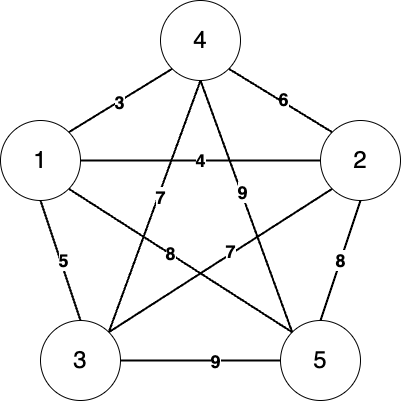

The diagram above was exported from draw.io. Its source (the exported page's mxGraphModel, read from the mxfile embedded in the PNG):
<mxGraphModel dx="491" dy="1118" grid="1" gridSize="10" guides="1" tooltips="1" connect="1" arrows="1" fold="1" page="1" pageScale="1" pageWidth="827" pageHeight="1169" math="0" shadow="0">
  <root>
    <mxCell id="0" />
    <mxCell id="1" parent="0" />
    <mxCell id="hukCyjpPwdJhrBFeNAHS-1" value="&lt;font style=&quot;font-size: 24px;&quot;&gt;1&lt;/font&gt;" style="ellipse;whiteSpace=wrap;html=1;aspect=fixed;" vertex="1" parent="1">
      <mxGeometry x="240" y="200" width="80" height="80" as="geometry" />
    </mxCell>
    <mxCell id="hukCyjpPwdJhrBFeNAHS-2" value="&lt;span style=&quot;font-size: 24px;&quot;&gt;4&lt;/span&gt;" style="ellipse;whiteSpace=wrap;html=1;aspect=fixed;" vertex="1" parent="1">
      <mxGeometry x="400" y="80" width="80" height="80" as="geometry" />
    </mxCell>
    <mxCell id="hukCyjpPwdJhrBFeNAHS-3" value="&lt;font style=&quot;font-size: 24px;&quot;&gt;2&lt;/font&gt;" style="ellipse;whiteSpace=wrap;html=1;aspect=fixed;" vertex="1" parent="1">
      <mxGeometry x="560" y="200" width="80" height="80" as="geometry" />
    </mxCell>
    <mxCell id="hukCyjpPwdJhrBFeNAHS-4" value="&lt;font style=&quot;font-size: 24px;&quot;&gt;5&lt;/font&gt;" style="ellipse;whiteSpace=wrap;html=1;aspect=fixed;" vertex="1" parent="1">
      <mxGeometry x="520" y="400" width="80" height="80" as="geometry" />
    </mxCell>
    <mxCell id="hukCyjpPwdJhrBFeNAHS-5" value="&lt;font style=&quot;font-size: 24px;&quot;&gt;3&lt;/font&gt;" style="ellipse;whiteSpace=wrap;html=1;aspect=fixed;" vertex="1" parent="1">
      <mxGeometry x="280" y="400" width="80" height="80" as="geometry" />
    </mxCell>
    <mxCell id="hukCyjpPwdJhrBFeNAHS-11" value="" style="endArrow=none;html=1;rounded=0;entryX=0;entryY=0.5;entryDx=0;entryDy=0;exitX=1;exitY=0.5;exitDx=0;exitDy=0;strokeWidth=2;" edge="1" parent="1" source="hukCyjpPwdJhrBFeNAHS-5" target="hukCyjpPwdJhrBFeNAHS-4">
      <mxGeometry width="50" height="50" relative="1" as="geometry">
        <mxPoint x="410" y="530" as="sourcePoint" />
        <mxPoint x="460" y="480" as="targetPoint" />
      </mxGeometry>
    </mxCell>
    <mxCell id="hukCyjpPwdJhrBFeNAHS-28" value="&lt;b&gt;&lt;font style=&quot;font-size: 18px;&quot;&gt;9&lt;/font&gt;&lt;/b&gt;" style="edgeLabel;html=1;align=center;verticalAlign=middle;resizable=0;points=[];" vertex="1" connectable="0" parent="hukCyjpPwdJhrBFeNAHS-11">
      <mxGeometry x="0.1681" relative="1" as="geometry">
        <mxPoint as="offset" />
      </mxGeometry>
    </mxCell>
    <mxCell id="hukCyjpPwdJhrBFeNAHS-13" value="" style="endArrow=none;html=1;rounded=0;entryX=1;entryY=0;entryDx=0;entryDy=0;strokeWidth=2;exitX=0;exitY=1;exitDx=0;exitDy=0;" edge="1" parent="1" source="hukCyjpPwdJhrBFeNAHS-2" target="hukCyjpPwdJhrBFeNAHS-1">
      <mxGeometry width="50" height="50" relative="1" as="geometry">
        <mxPoint x="403" y="149" as="sourcePoint" />
        <mxPoint x="570" y="490" as="targetPoint" />
      </mxGeometry>
    </mxCell>
    <mxCell id="hukCyjpPwdJhrBFeNAHS-25" value="&lt;b&gt;&lt;font style=&quot;font-size: 18px;&quot;&gt;3&lt;/font&gt;&lt;/b&gt;" style="edgeLabel;html=1;align=center;verticalAlign=middle;resizable=0;points=[];" vertex="1" connectable="0" parent="hukCyjpPwdJhrBFeNAHS-13">
      <mxGeometry x="0.0468" relative="1" as="geometry">
        <mxPoint as="offset" />
      </mxGeometry>
    </mxCell>
    <mxCell id="hukCyjpPwdJhrBFeNAHS-14" value="" style="endArrow=none;html=1;rounded=0;entryX=0.5;entryY=1;entryDx=0;entryDy=0;exitX=0.5;exitY=0;exitDx=0;exitDy=0;strokeWidth=2;" edge="1" parent="1" source="hukCyjpPwdJhrBFeNAHS-5" target="hukCyjpPwdJhrBFeNAHS-1">
      <mxGeometry width="50" height="50" relative="1" as="geometry">
        <mxPoint x="340" y="500" as="sourcePoint" />
        <mxPoint x="580" y="500" as="targetPoint" />
      </mxGeometry>
    </mxCell>
    <mxCell id="hukCyjpPwdJhrBFeNAHS-27" value="&lt;b&gt;&lt;font style=&quot;font-size: 18px;&quot;&gt;5&lt;/font&gt;&lt;/b&gt;" style="edgeLabel;html=1;align=center;verticalAlign=middle;resizable=0;points=[];" vertex="1" connectable="0" parent="hukCyjpPwdJhrBFeNAHS-14">
      <mxGeometry x="-0.0126" y="-2" relative="1" as="geometry">
        <mxPoint as="offset" />
      </mxGeometry>
    </mxCell>
    <mxCell id="hukCyjpPwdJhrBFeNAHS-15" value="" style="endArrow=none;html=1;rounded=0;entryX=0;entryY=0;entryDx=0;entryDy=0;exitX=1;exitY=1;exitDx=0;exitDy=0;strokeWidth=2;" edge="1" parent="1" source="hukCyjpPwdJhrBFeNAHS-2" target="hukCyjpPwdJhrBFeNAHS-3">
      <mxGeometry width="50" height="50" relative="1" as="geometry">
        <mxPoint x="350" y="510" as="sourcePoint" />
        <mxPoint x="590" y="510" as="targetPoint" />
      </mxGeometry>
    </mxCell>
    <mxCell id="hukCyjpPwdJhrBFeNAHS-35" value="&lt;b&gt;&lt;font style=&quot;font-size: 18px;&quot;&gt;6&lt;/font&gt;&lt;/b&gt;" style="edgeLabel;html=1;align=center;verticalAlign=middle;resizable=0;points=[];" vertex="1" connectable="0" parent="hukCyjpPwdJhrBFeNAHS-15">
      <mxGeometry x="0.0195" y="3" relative="1" as="geometry">
        <mxPoint as="offset" />
      </mxGeometry>
    </mxCell>
    <mxCell id="hukCyjpPwdJhrBFeNAHS-16" value="&lt;b&gt;&lt;font style=&quot;font-size: 18px;&quot;&gt;8&lt;/font&gt;&lt;/b&gt;" style="endArrow=none;html=1;rounded=0;entryX=0.5;entryY=1;entryDx=0;entryDy=0;exitX=0.5;exitY=0;exitDx=0;exitDy=0;strokeWidth=2;" edge="1" parent="1" source="hukCyjpPwdJhrBFeNAHS-4" target="hukCyjpPwdJhrBFeNAHS-3">
      <mxGeometry width="50" height="50" relative="1" as="geometry">
        <mxPoint x="360" y="520" as="sourcePoint" />
        <mxPoint x="600" y="520" as="targetPoint" />
      </mxGeometry>
    </mxCell>
    <mxCell id="hukCyjpPwdJhrBFeNAHS-17" value="" style="endArrow=none;html=1;rounded=0;entryX=0;entryY=1;entryDx=0;entryDy=0;exitX=1;exitY=0;exitDx=0;exitDy=0;strokeWidth=2;" edge="1" parent="1" source="hukCyjpPwdJhrBFeNAHS-5" target="hukCyjpPwdJhrBFeNAHS-3">
      <mxGeometry width="50" height="50" relative="1" as="geometry">
        <mxPoint x="370" y="530" as="sourcePoint" />
        <mxPoint x="610" y="530" as="targetPoint" />
      </mxGeometry>
    </mxCell>
    <mxCell id="hukCyjpPwdJhrBFeNAHS-30" value="&lt;b&gt;&lt;font style=&quot;font-size: 18px;&quot;&gt;7&lt;/font&gt;&lt;/b&gt;" style="edgeLabel;html=1;align=center;verticalAlign=middle;resizable=0;points=[];" vertex="1" connectable="0" parent="hukCyjpPwdJhrBFeNAHS-17">
      <mxGeometry x="0.14" y="3" relative="1" as="geometry">
        <mxPoint x="-4" y="2" as="offset" />
      </mxGeometry>
    </mxCell>
    <mxCell id="hukCyjpPwdJhrBFeNAHS-18" value="" style="endArrow=none;html=1;rounded=0;entryX=0.5;entryY=1;entryDx=0;entryDy=0;exitX=1;exitY=0;exitDx=0;exitDy=0;strokeWidth=2;" edge="1" parent="1" source="hukCyjpPwdJhrBFeNAHS-5" target="hukCyjpPwdJhrBFeNAHS-2">
      <mxGeometry width="50" height="50" relative="1" as="geometry">
        <mxPoint x="380" y="540" as="sourcePoint" />
        <mxPoint x="620" y="540" as="targetPoint" />
      </mxGeometry>
    </mxCell>
    <mxCell id="hukCyjpPwdJhrBFeNAHS-33" value="&lt;b&gt;&lt;font style=&quot;font-size: 18px;&quot;&gt;7&lt;/font&gt;&lt;/b&gt;" style="edgeLabel;html=1;align=center;verticalAlign=middle;resizable=0;points=[];" vertex="1" connectable="0" parent="hukCyjpPwdJhrBFeNAHS-18">
      <mxGeometry x="0.0846" y="-1" relative="1" as="geometry">
        <mxPoint as="offset" />
      </mxGeometry>
    </mxCell>
    <mxCell id="hukCyjpPwdJhrBFeNAHS-19" value="" style="endArrow=none;html=1;rounded=0;entryX=1;entryY=1;entryDx=0;entryDy=0;exitX=0;exitY=0;exitDx=0;exitDy=0;strokeWidth=2;" edge="1" parent="1" source="hukCyjpPwdJhrBFeNAHS-4" target="hukCyjpPwdJhrBFeNAHS-1">
      <mxGeometry width="50" height="50" relative="1" as="geometry">
        <mxPoint x="390" y="550" as="sourcePoint" />
        <mxPoint x="630" y="550" as="targetPoint" />
      </mxGeometry>
    </mxCell>
    <mxCell id="hukCyjpPwdJhrBFeNAHS-32" value="&lt;b&gt;&lt;font style=&quot;font-size: 18px;&quot;&gt;8&lt;/font&gt;&lt;/b&gt;" style="edgeLabel;html=1;align=center;verticalAlign=middle;resizable=0;points=[];" vertex="1" connectable="0" parent="hukCyjpPwdJhrBFeNAHS-19">
      <mxGeometry x="0.1057" y="-1" relative="1" as="geometry">
        <mxPoint as="offset" />
      </mxGeometry>
    </mxCell>
    <mxCell id="hukCyjpPwdJhrBFeNAHS-20" value="" style="endArrow=none;html=1;rounded=0;exitX=0;exitY=0;exitDx=0;exitDy=0;strokeWidth=2;" edge="1" parent="1" source="hukCyjpPwdJhrBFeNAHS-4">
      <mxGeometry width="50" height="50" relative="1" as="geometry">
        <mxPoint x="400" y="560" as="sourcePoint" />
        <mxPoint x="440" y="160" as="targetPoint" />
      </mxGeometry>
    </mxCell>
    <mxCell id="hukCyjpPwdJhrBFeNAHS-34" value="&lt;b&gt;&lt;font style=&quot;font-size: 18px;&quot;&gt;9&lt;/font&gt;&lt;/b&gt;" style="edgeLabel;html=1;align=center;verticalAlign=middle;resizable=0;points=[];" vertex="1" connectable="0" parent="hukCyjpPwdJhrBFeNAHS-20">
      <mxGeometry x="0.1143" y="-1" relative="1" as="geometry">
        <mxPoint as="offset" />
      </mxGeometry>
    </mxCell>
    <mxCell id="hukCyjpPwdJhrBFeNAHS-21" value="&lt;b&gt;&lt;font style=&quot;font-size: 18px;&quot;&gt;4&lt;/font&gt;&lt;/b&gt;" style="endArrow=none;html=1;rounded=0;entryX=0;entryY=0.5;entryDx=0;entryDy=0;exitX=1;exitY=0.5;exitDx=0;exitDy=0;strokeWidth=2;" edge="1" parent="1" source="hukCyjpPwdJhrBFeNAHS-1" target="hukCyjpPwdJhrBFeNAHS-3">
      <mxGeometry width="50" height="50" relative="1" as="geometry">
        <mxPoint x="410" y="570" as="sourcePoint" />
        <mxPoint x="650" y="570" as="targetPoint" />
      </mxGeometry>
    </mxCell>
  </root>
</mxGraphModel>